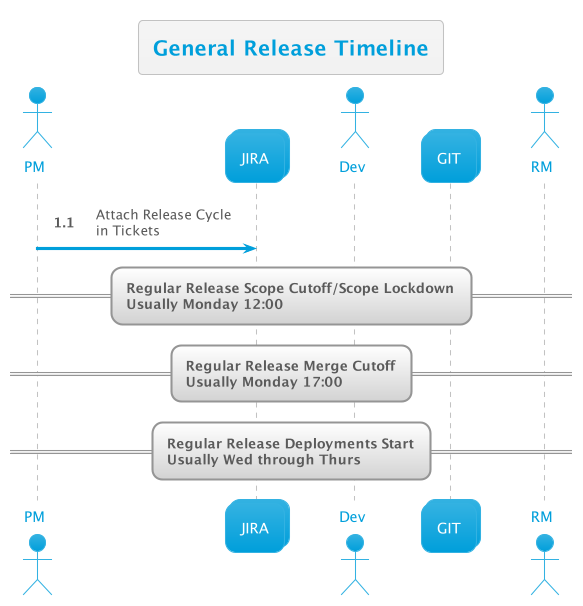

The diagram above was rendered by PlantUML. Its source (embedded in the PNG):
@startuml

title General Release Timeline

!include __init__

PM->JIRA: Attach Release Cycle\nin Tickets

== Regular Release Scope Cutoff/Scope Lockdown\nUsually Monday 12:00 ==

== Regular Release Merge Cutoff\nUsually Monday 17:00 ==

== Regular Release Deployments Start\nUsually Wed through Thurs ==



@enduml